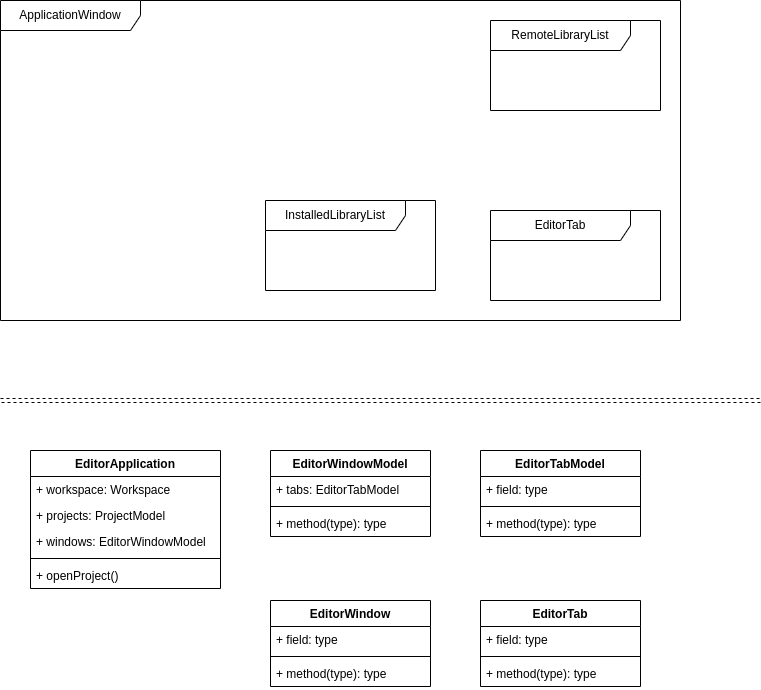

The diagram above was exported from draw.io. Its source (the exported page's mxGraphModel, read from the mxfile embedded in the PNG):
<mxGraphModel dx="1434" dy="962" grid="1" gridSize="10" guides="1" tooltips="1" connect="1" arrows="1" fold="1" page="1" pageScale="1" pageWidth="827" pageHeight="1169" math="0" shadow="0">
  <root>
    <mxCell id="WIyWlLk6GJQsqaUBKTNV-0" />
    <mxCell id="WIyWlLk6GJQsqaUBKTNV-1" parent="WIyWlLk6GJQsqaUBKTNV-0" />
    <mxCell id="CvduJg88MsZ1P3FXuKG7-0" value="EditorApplication" style="swimlane;fontStyle=1;align=center;verticalAlign=top;childLayout=stackLayout;horizontal=1;startSize=26;horizontalStack=0;resizeParent=1;resizeParentMax=0;resizeLast=0;collapsible=1;marginBottom=0;whiteSpace=wrap;html=1;" parent="WIyWlLk6GJQsqaUBKTNV-1" vertex="1">
      <mxGeometry x="70" y="570" width="190" height="138" as="geometry" />
    </mxCell>
    <mxCell id="CvduJg88MsZ1P3FXuKG7-20" value="+ workspace: Workspace" style="text;strokeColor=none;fillColor=none;align=left;verticalAlign=top;spacingLeft=4;spacingRight=4;overflow=hidden;rotatable=0;points=[[0,0.5],[1,0.5]];portConstraint=eastwest;whiteSpace=wrap;html=1;" parent="CvduJg88MsZ1P3FXuKG7-0" vertex="1">
      <mxGeometry y="26" width="190" height="26" as="geometry" />
    </mxCell>
    <mxCell id="CvduJg88MsZ1P3FXuKG7-21" value="+ projects: ProjectModel" style="text;strokeColor=none;fillColor=none;align=left;verticalAlign=top;spacingLeft=4;spacingRight=4;overflow=hidden;rotatable=0;points=[[0,0.5],[1,0.5]];portConstraint=eastwest;whiteSpace=wrap;html=1;" parent="CvduJg88MsZ1P3FXuKG7-0" vertex="1">
      <mxGeometry y="52" width="190" height="26" as="geometry" />
    </mxCell>
    <mxCell id="CvduJg88MsZ1P3FXuKG7-1" value="+ windows: EditorWindowModel" style="text;strokeColor=none;fillColor=none;align=left;verticalAlign=top;spacingLeft=4;spacingRight=4;overflow=hidden;rotatable=0;points=[[0,0.5],[1,0.5]];portConstraint=eastwest;whiteSpace=wrap;html=1;" parent="CvduJg88MsZ1P3FXuKG7-0" vertex="1">
      <mxGeometry y="78" width="190" height="26" as="geometry" />
    </mxCell>
    <mxCell id="CvduJg88MsZ1P3FXuKG7-2" value="" style="line;strokeWidth=1;fillColor=none;align=left;verticalAlign=middle;spacingTop=-1;spacingLeft=3;spacingRight=3;rotatable=0;labelPosition=right;points=[];portConstraint=eastwest;strokeColor=inherit;" parent="CvduJg88MsZ1P3FXuKG7-0" vertex="1">
      <mxGeometry y="104" width="190" height="8" as="geometry" />
    </mxCell>
    <mxCell id="CvduJg88MsZ1P3FXuKG7-3" value="+ openProject()" style="text;strokeColor=none;fillColor=none;align=left;verticalAlign=top;spacingLeft=4;spacingRight=4;overflow=hidden;rotatable=0;points=[[0,0.5],[1,0.5]];portConstraint=eastwest;whiteSpace=wrap;html=1;" parent="CvduJg88MsZ1P3FXuKG7-0" vertex="1">
      <mxGeometry y="112" width="190" height="26" as="geometry" />
    </mxCell>
    <mxCell id="CvduJg88MsZ1P3FXuKG7-4" value="EditorWindow" style="swimlane;fontStyle=1;align=center;verticalAlign=top;childLayout=stackLayout;horizontal=1;startSize=26;horizontalStack=0;resizeParent=1;resizeParentMax=0;resizeLast=0;collapsible=1;marginBottom=0;whiteSpace=wrap;html=1;" parent="WIyWlLk6GJQsqaUBKTNV-1" vertex="1">
      <mxGeometry x="310" y="720" width="160" height="86" as="geometry" />
    </mxCell>
    <mxCell id="CvduJg88MsZ1P3FXuKG7-5" value="+ field: type" style="text;strokeColor=none;fillColor=none;align=left;verticalAlign=top;spacingLeft=4;spacingRight=4;overflow=hidden;rotatable=0;points=[[0,0.5],[1,0.5]];portConstraint=eastwest;whiteSpace=wrap;html=1;" parent="CvduJg88MsZ1P3FXuKG7-4" vertex="1">
      <mxGeometry y="26" width="160" height="26" as="geometry" />
    </mxCell>
    <mxCell id="CvduJg88MsZ1P3FXuKG7-6" value="" style="line;strokeWidth=1;fillColor=none;align=left;verticalAlign=middle;spacingTop=-1;spacingLeft=3;spacingRight=3;rotatable=0;labelPosition=right;points=[];portConstraint=eastwest;strokeColor=inherit;" parent="CvduJg88MsZ1P3FXuKG7-4" vertex="1">
      <mxGeometry y="52" width="160" height="8" as="geometry" />
    </mxCell>
    <mxCell id="CvduJg88MsZ1P3FXuKG7-7" value="+ method(type): type" style="text;strokeColor=none;fillColor=none;align=left;verticalAlign=top;spacingLeft=4;spacingRight=4;overflow=hidden;rotatable=0;points=[[0,0.5],[1,0.5]];portConstraint=eastwest;whiteSpace=wrap;html=1;" parent="CvduJg88MsZ1P3FXuKG7-4" vertex="1">
      <mxGeometry y="60" width="160" height="26" as="geometry" />
    </mxCell>
    <mxCell id="CvduJg88MsZ1P3FXuKG7-8" value="EditorTabModel" style="swimlane;fontStyle=1;align=center;verticalAlign=top;childLayout=stackLayout;horizontal=1;startSize=26;horizontalStack=0;resizeParent=1;resizeParentMax=0;resizeLast=0;collapsible=1;marginBottom=0;whiteSpace=wrap;html=1;" parent="WIyWlLk6GJQsqaUBKTNV-1" vertex="1">
      <mxGeometry x="520" y="570" width="160" height="86" as="geometry" />
    </mxCell>
    <mxCell id="CvduJg88MsZ1P3FXuKG7-9" value="+ field: type" style="text;strokeColor=none;fillColor=none;align=left;verticalAlign=top;spacingLeft=4;spacingRight=4;overflow=hidden;rotatable=0;points=[[0,0.5],[1,0.5]];portConstraint=eastwest;whiteSpace=wrap;html=1;" parent="CvduJg88MsZ1P3FXuKG7-8" vertex="1">
      <mxGeometry y="26" width="160" height="26" as="geometry" />
    </mxCell>
    <mxCell id="CvduJg88MsZ1P3FXuKG7-10" value="" style="line;strokeWidth=1;fillColor=none;align=left;verticalAlign=middle;spacingTop=-1;spacingLeft=3;spacingRight=3;rotatable=0;labelPosition=right;points=[];portConstraint=eastwest;strokeColor=inherit;" parent="CvduJg88MsZ1P3FXuKG7-8" vertex="1">
      <mxGeometry y="52" width="160" height="8" as="geometry" />
    </mxCell>
    <mxCell id="CvduJg88MsZ1P3FXuKG7-11" value="+ method(type): type" style="text;strokeColor=none;fillColor=none;align=left;verticalAlign=top;spacingLeft=4;spacingRight=4;overflow=hidden;rotatable=0;points=[[0,0.5],[1,0.5]];portConstraint=eastwest;whiteSpace=wrap;html=1;" parent="CvduJg88MsZ1P3FXuKG7-8" vertex="1">
      <mxGeometry y="60" width="160" height="26" as="geometry" />
    </mxCell>
    <mxCell id="CvduJg88MsZ1P3FXuKG7-12" value="EditorWindowModel" style="swimlane;fontStyle=1;align=center;verticalAlign=top;childLayout=stackLayout;horizontal=1;startSize=26;horizontalStack=0;resizeParent=1;resizeParentMax=0;resizeLast=0;collapsible=1;marginBottom=0;whiteSpace=wrap;html=1;" parent="WIyWlLk6GJQsqaUBKTNV-1" vertex="1">
      <mxGeometry x="310" y="570" width="160" height="86" as="geometry" />
    </mxCell>
    <mxCell id="CvduJg88MsZ1P3FXuKG7-13" value="+ tabs: EditorTabModel" style="text;strokeColor=none;fillColor=none;align=left;verticalAlign=top;spacingLeft=4;spacingRight=4;overflow=hidden;rotatable=0;points=[[0,0.5],[1,0.5]];portConstraint=eastwest;whiteSpace=wrap;html=1;" parent="CvduJg88MsZ1P3FXuKG7-12" vertex="1">
      <mxGeometry y="26" width="160" height="26" as="geometry" />
    </mxCell>
    <mxCell id="CvduJg88MsZ1P3FXuKG7-14" value="" style="line;strokeWidth=1;fillColor=none;align=left;verticalAlign=middle;spacingTop=-1;spacingLeft=3;spacingRight=3;rotatable=0;labelPosition=right;points=[];portConstraint=eastwest;strokeColor=inherit;" parent="CvduJg88MsZ1P3FXuKG7-12" vertex="1">
      <mxGeometry y="52" width="160" height="8" as="geometry" />
    </mxCell>
    <mxCell id="CvduJg88MsZ1P3FXuKG7-15" value="+ method(type): type" style="text;strokeColor=none;fillColor=none;align=left;verticalAlign=top;spacingLeft=4;spacingRight=4;overflow=hidden;rotatable=0;points=[[0,0.5],[1,0.5]];portConstraint=eastwest;whiteSpace=wrap;html=1;" parent="CvduJg88MsZ1P3FXuKG7-12" vertex="1">
      <mxGeometry y="60" width="160" height="26" as="geometry" />
    </mxCell>
    <mxCell id="CvduJg88MsZ1P3FXuKG7-16" value="EditorTab" style="swimlane;fontStyle=1;align=center;verticalAlign=top;childLayout=stackLayout;horizontal=1;startSize=26;horizontalStack=0;resizeParent=1;resizeParentMax=0;resizeLast=0;collapsible=1;marginBottom=0;whiteSpace=wrap;html=1;" parent="WIyWlLk6GJQsqaUBKTNV-1" vertex="1">
      <mxGeometry x="520" y="720" width="160" height="86" as="geometry" />
    </mxCell>
    <mxCell id="CvduJg88MsZ1P3FXuKG7-17" value="+ field: type" style="text;strokeColor=none;fillColor=none;align=left;verticalAlign=top;spacingLeft=4;spacingRight=4;overflow=hidden;rotatable=0;points=[[0,0.5],[1,0.5]];portConstraint=eastwest;whiteSpace=wrap;html=1;" parent="CvduJg88MsZ1P3FXuKG7-16" vertex="1">
      <mxGeometry y="26" width="160" height="26" as="geometry" />
    </mxCell>
    <mxCell id="CvduJg88MsZ1P3FXuKG7-18" value="" style="line;strokeWidth=1;fillColor=none;align=left;verticalAlign=middle;spacingTop=-1;spacingLeft=3;spacingRight=3;rotatable=0;labelPosition=right;points=[];portConstraint=eastwest;strokeColor=inherit;" parent="CvduJg88MsZ1P3FXuKG7-16" vertex="1">
      <mxGeometry y="52" width="160" height="8" as="geometry" />
    </mxCell>
    <mxCell id="CvduJg88MsZ1P3FXuKG7-19" value="+ method(type): type" style="text;strokeColor=none;fillColor=none;align=left;verticalAlign=top;spacingLeft=4;spacingRight=4;overflow=hidden;rotatable=0;points=[[0,0.5],[1,0.5]];portConstraint=eastwest;whiteSpace=wrap;html=1;" parent="CvduJg88MsZ1P3FXuKG7-16" vertex="1">
      <mxGeometry y="60" width="160" height="26" as="geometry" />
    </mxCell>
    <mxCell id="CvduJg88MsZ1P3FXuKG7-22" value="" style="endArrow=none;dashed=1;html=1;rounded=0;shape=link;" parent="WIyWlLk6GJQsqaUBKTNV-1" edge="1">
      <mxGeometry width="50" height="50" relative="1" as="geometry">
        <mxPoint x="40" y="520" as="sourcePoint" />
        <mxPoint x="800" y="520" as="targetPoint" />
      </mxGeometry>
    </mxCell>
    <mxCell id="CvduJg88MsZ1P3FXuKG7-31" value="ApplicationWindow" style="shape=umlFrame;whiteSpace=wrap;html=1;pointerEvents=0;width=140;height=30;" parent="WIyWlLk6GJQsqaUBKTNV-1" vertex="1">
      <mxGeometry x="40" y="120" width="680" height="320" as="geometry" />
    </mxCell>
    <mxCell id="CvduJg88MsZ1P3FXuKG7-32" value="EditorTab" style="shape=umlFrame;whiteSpace=wrap;html=1;pointerEvents=0;width=140;height=30;" parent="WIyWlLk6GJQsqaUBKTNV-1" vertex="1">
      <mxGeometry x="530" y="330" width="170" height="90" as="geometry" />
    </mxCell>
    <mxCell id="CvduJg88MsZ1P3FXuKG7-33" value="InstalledLibraryList" style="shape=umlFrame;whiteSpace=wrap;html=1;pointerEvents=0;width=140;height=30;" parent="WIyWlLk6GJQsqaUBKTNV-1" vertex="1">
      <mxGeometry x="305" y="320" width="170" height="90" as="geometry" />
    </mxCell>
    <mxCell id="CvduJg88MsZ1P3FXuKG7-34" value="RemoteLibraryList" style="shape=umlFrame;whiteSpace=wrap;html=1;pointerEvents=0;width=140;height=30;" parent="WIyWlLk6GJQsqaUBKTNV-1" vertex="1">
      <mxGeometry x="530" y="140" width="170" height="90" as="geometry" />
    </mxCell>
  </root>
</mxGraphModel>